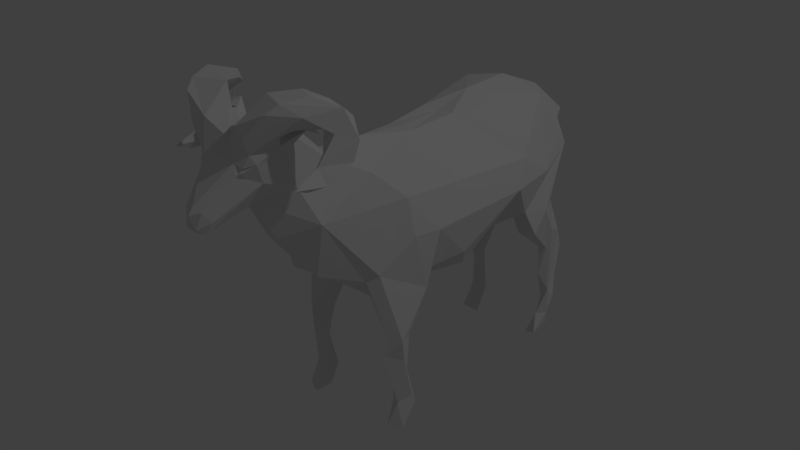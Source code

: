 # Source: BIG_HORN_SHEEP.blend  (saved by Blender 2.77.0; exported with 4.5.12 LTS)
import bpy
from mathutils import Matrix  # noqa: F401  (used for matrix-valued properties, if any)

bpy.ops.wm.read_factory_settings(use_empty=True)
scene = bpy.context.scene
scene.name = 'Scene'

# ---- collections
col_collection_1 = bpy.data.collections.new('Collection 1'); scene.collection.children.link(col_collection_1)

# ---- world
world_world = bpy.data.worlds.new('World'); scene.world = world_world
world_world.color = (0.05088, 0.05088, 0.05088)
world_world.use_sun_shadow = False
world_world.sun_shadow_jitter_overblur = 0.0
world_world.cycles.sampling_method = 'MANUAL'

# ---- lights
light_lamp = bpy.data.lights.new('Lamp', 'POINT')
light_lamp.transmission_factor = 0.0
light_lamp.cutoff_distance = 30.0
light_lamp.energy = 100.0
light_lamp.shadow_buffer_clip_start = 1.001
light_lamp.shadow_soft_size = 0.1
light_lamp.shadow_maximum_resolution = 0.006
light_lamp.use_absolute_resolution = True

# ---- meshes
me_bighorn = bpy.data.meshes.new('bighorn')
me_bighorn.from_pydata([(0.0, -0.3205, 1.247), (-0.1357, -0.4155, 1.164), (-0.09822, -0.7621, 1.213), (-0.07381, 0.1493, 1.212), (-0.05542, -0.08469, 1.206), (-0.07533, 0.8697, 0.6848), (-0.1192, 0.9519, 0.8301), (-0.2157, 0.8125, 0.9093), (0.0, 0.9937, 0.8358), (-0.09847, 0.9267, 0.9659), (-0.316, 0.3151, 0.8833), (-0.3059, 0.537, 0.8927), (-0.05863, 0.7863, 1.162), (0.0, 0.6076, 1.243), (0.0, 0.3516, 1.249), (-0.1962, 0.6132, 1.191), (-0.2871, 0.3741, 0.9986), (-0.1001, -0.3108, 0.5905), (-0.2509, 0.02233, 0.6901), (-0.2009, -0.146, 0.67), (-0.07111, 0.08184, 0.5299), (0.0, 0.1945, 0.552), (-0.186, 0.09885, 0.5847), (-0.2461, -0.216, 0.6259), (0.0, 0.3788, 0.5592), (-0.06769, 0.6518, 0.6362), (-0.1517, 0.8285, 0.5956), (-0.07314, 0.7833, 0.6585), (-0.1184, 0.3288, 0.627), (-0.2739, 0.4277, 0.7192), (-0.1519, 0.5096, 0.6506), (-0.1263, -0.6755, 1.044), (-0.2358, -0.279, 0.8741), (0.0, -0.4669, 0.6708), (-0.2623, -0.156, 0.8672), (-0.01751, -0.4246, 1.24), (-0.06151, -0.6443, 0.7946), (-0.139, -0.4589, 0.7169), (-0.1812, -0.4259, 0.7426), (-0.09702, -0.3931, 0.613), (-0.06427, -0.5734, 1.254), (-0.1935, -0.2749, 1.027), (-0.2381, 0.718, 0.5129), (-0.08568, 0.9696, 0.9978), (-0.2195, 0.7052, 0.4137), (-0.1871, 0.6934, 0.4178), (0.0, 0.9397, 0.8483), (0.0, 0.9519, 0.7591), (-0.291, 0.49, 0.594), (0.0, -0.2673, 0.5532), (-0.2017, -0.412, 0.4741), (0.0, -0.7198, 0.8942), (0.0, -0.6935, 1.414), (-0.0198, -0.8025, 1.003), (-0.0231, -0.9039, 1.185), (-0.125, -0.8263, 1.448), (-0.09236, -0.8014, 1.441), (-0.02968, -1.119, 1.156), (-0.1086, -0.9297, 1.296), (-0.1522, -0.3409, 0.4388), (-0.2292, -0.3057, 0.4407), (-0.2504, -0.3707, 0.4471), (-0.1453, 0.6407, 0.5795), (0.0, 0.8505, 0.6628), (-0.1842, 0.8595, 0.4383), (-0.2791, 0.5879, 0.6725), (-0.134, 0.8967, 0.7068), (-0.1856, 0.8849, 0.3509), (-0.1898, 0.6963, 0.2711), (-0.1618, 0.5563, 0.5335), (-0.1673, 0.8789, 0.4154), (-0.1795, -0.3014, 0.4264), (-0.2052, 0.8202, 0.2028), (-0.2231, 0.7901, 0.1191), (-0.217, 0.7496, 0.1701), (-0.1744, 0.729, 0.2221), (-0.1773, 0.754, 0.12), (-0.1279, -0.837, 1.384), (-0.1454, -0.8798, 1.425), (-0.1739, -0.784, 1.457), (-0.09222, -0.9924, 1.327), (-0.07262, -1.022, 1.39), (-0.2176, -0.3043, 0.2675), (-0.2421, -0.3518, 0.3436), (-0.1759, -0.3521, 0.2631), (0.0, 0.9593, 1.055), (-0.1919, -0.4209, 0.3824), (-0.255, -0.3164, 0.1676), (-0.1833, -0.2876, 0.1198), (-0.004024, -1.003, 1.172), (-0.05035, -1.115, 1.198), (0.0, -1.15, 1.256), (-0.1116, -0.8738, 1.482), (-0.1469, -0.7866, 1.489), (-0.1065, -0.8314, 1.484), (-0.143, -0.7767, 1.501), (-0.2388, -0.7889, 1.462), (-0.2023, -0.8049, 1.485), (-0.1534, -0.8338, 1.487), (-0.09774, -1.016, 1.355), (-0.1067, -0.9875, 1.379), (-0.1002, -1.009, 1.373), (-0.1564, -0.8923, 1.461), (-0.08341, -1.026, 1.344), (-0.1263, -0.9698, 1.38), (-0.07037, -1.008, 1.514), (0.0, -0.9715, 1.441), (-0.1601, -0.8521, 1.543), (-0.03829, -1.144, 1.244), (-0.01507, -1.159, 1.176), (-0.2191, -0.367, 0.1334), (-0.2605, -0.3805, 0.03595), (-0.2263, -0.3087, 0.04239), (-0.2396, -0.2785, 0.1086), (-0.172, -0.3399, 0.04661), (-0.178, -0.3424, 0.1306), (-0.1841, 0.709, 0.0413), (-0.2194, 0.7465, 0.04561), (-0.1601, 0.7772, 0.02956), (-0.1458, 0.6873, -0.06223), (-0.2078, 0.7727, -0.02135), (-0.1959, -0.4072, 0.03304), (-0.2206, -0.401, 0.02194), (-0.1807, 0.6886, -0.04945), (-0.2091, 0.6611, -0.03665), (-0.1159, -0.9922, 1.418), (-0.1176, -1.023, 1.483), (-0.06479, -0.8912, 1.511), (-0.09396, -0.8795, 1.598), (-0.2141, -0.8721, 1.495), (-0.1561, -0.7739, 1.597), (-0.2066, -0.9334, 1.6), (-0.1663, -0.7584, 1.559), (-0.2441, -0.832, 1.608), (-0.2375, -0.7372, 1.573), (-0.2592, -0.7881, 1.485), (-0.3083, -0.7445, 1.56), (-0.1823, -0.9801, 1.571), (-0.2516, -0.8768, 1.548), (-0.205, -0.7092, 1.526), (-0.2999, -0.7808, 1.475), (-0.2964, -0.6833, 1.51), (-0.2485, -0.7424, 1.44), (-0.2393, -0.6945, 1.507), (-0.3025, -0.6916, 1.408), (-0.2995, -0.7299, 1.337), (-0.3437, -0.7059, 1.443), (-0.2844, -0.82, 1.3), (-0.2562, -0.8474, 1.335), (-0.2842, -0.8482, 1.376), (-0.3388, -0.7335, 1.371), (-0.3203, -0.8431, 1.315), (-0.2713, -0.8093, 1.401), (-0.2943, -0.9641, 1.332), (-0.2874, -0.9014, 1.304), (-0.02269, -1.162, 1.181), (0.0, 0.1542, 1.206), (0.0, -0.09538, 1.212), (0.0, -0.384, 0.606), (0.0, 0.001384, 0.5486), (0.0, -0.525, 1.248), (0.0, 0.7594, 1.173), (0.0, 0.642, 0.6328), (0.0, -0.8016, 1.002), (0.0, -0.9068, 1.466), (0.0, -0.898, 1.187), (0.0, -1.132, 1.151), (0.0, -1.171, 1.231), (0.0, -1.164, 1.179), (-0.07649, -1.017, 1.383), (-0.08745, -1.012, 1.36), (-0.0992, -0.9933, 1.376), (-0.08911, -1.008, 1.372), (-0.08368, -1.019, 1.353), (-0.1123, -0.9815, 1.377)], [], [(1, 35, 0), (49, 39, 17), (49, 19, 22), (18, 10, 22), (28, 24, 21), (20, 28, 21), (3, 14, 15), (19, 17, 71), (161, 12, 13), (15, 14, 13), (38, 41, 32), (157, 4, 0), (10, 11, 29), (12, 43, 9), (24, 30, 25), (12, 7, 15), (28, 22, 10), (22, 28, 20), (15, 7, 11), (1, 4, 41), (41, 38, 31), (38, 50, 37), (50, 39, 37), (0, 4, 1), (35, 1, 40), (33, 51, 36), (127, 94, 92), (52, 160, 40), (94, 164, 56), (164, 94, 127), (56, 40, 2), (160, 35, 40), (61, 38, 23), (3, 15, 16), (63, 27, 5), (5, 47, 63), (38, 61, 50), (6, 65, 7), (5, 26, 66), (6, 66, 26), (66, 6, 47), (7, 65, 29), (44, 68, 45), (44, 48, 65), (30, 24, 28), (10, 29, 28), (42, 26, 64), (5, 27, 26), (26, 27, 64), (45, 69, 48), (70, 67, 64), (42, 44, 65), (61, 23, 60), (23, 19, 71, 60), (2, 31, 54), (31, 53, 54), (56, 2, 77), (17, 59, 71), (86, 50, 61), (23, 38, 32), (30, 29, 69), (28, 29, 30), (29, 48, 69), (45, 48, 44), (162, 24, 25), (62, 30, 69), (25, 30, 62), (62, 27, 25), (43, 12, 85), (8, 9, 43), (85, 8, 43), (34, 19, 23), (22, 19, 18), (23, 32, 34), (41, 34, 32), (86, 59, 50), (60, 82, 83), (60, 71, 82), (82, 71, 59), (86, 61, 83), (110, 83, 87), (59, 84, 82), (88, 82, 84), (84, 115, 88), (113, 87, 82, 88), (91, 106, 81), (2, 54, 58), (31, 51, 53), (53, 165, 54), (31, 36, 51), (36, 31, 37), (40, 56, 52), (2, 40, 31), (1, 31, 40), (94, 56, 95), (95, 56, 79), (95, 79, 96), (79, 97, 96), (97, 98, 95), (95, 96, 97), (56, 77, 79), (55, 94, 98), (91, 81, 103), (103, 80, 58, 90), (1, 41, 31), (57, 54, 89), (38, 37, 31), (101, 81, 125), (104, 99, 170, 174), (81, 101, 172, 169), (101, 100, 171, 172), (104, 101, 125), (102, 92, 94), (106, 164, 127), (167, 108, 155), (91, 108, 167), (57, 109, 155, 90), (79, 93, 97), (97, 93, 98), (98, 93, 55), (58, 54, 57), (78, 55, 79), (55, 93, 79), (49, 158, 39), (158, 33, 39), (39, 33, 37), (36, 37, 33), (17, 19, 49), (11, 10, 16), (46, 9, 8), (6, 46, 47), (9, 46, 6), (59, 86, 84), (83, 61, 60), (87, 83, 82), (83, 110, 86), (110, 84, 86), (110, 87, 111), (87, 113, 111), (114, 115, 121), (111, 113, 112), (121, 115, 110), (115, 84, 110), (63, 25, 27), (20, 49, 22), (90, 155, 108), (166, 109, 57), (75, 68, 74), (76, 75, 74), (117, 116, 74), (75, 72, 67), (68, 75, 45), (69, 45, 62), (27, 62, 64), (45, 64, 62), (12, 15, 13), (9, 7, 12), (94, 95, 98), (115, 114, 88), (112, 113, 88), (111, 112, 122), (122, 121, 111), (111, 121, 110), (122, 112, 114), (88, 114, 112), (121, 122, 114), (117, 118, 120), (120, 123, 124), (116, 118, 76), (76, 74, 116), (118, 119, 120), (118, 116, 119), (73, 117, 74), (73, 72, 118), (123, 119, 124), (72, 76, 118), (72, 75, 76), (74, 72, 73), (116, 124, 119), (123, 120, 119), (64, 74, 42), (74, 64, 67), (67, 72, 74), (74, 68, 44), (70, 64, 45), (29, 65, 48), (42, 65, 26), (26, 65, 6), (5, 66, 47), (70, 45, 75), (67, 70, 75), (42, 74, 44), (124, 117, 120), (118, 117, 73), (117, 124, 116), (7, 29, 11), (9, 6, 7), (15, 11, 16), (18, 34, 10), (18, 19, 34), (10, 34, 16), (58, 104, 77), (78, 102, 94), (92, 102, 107), (78, 104, 125), (78, 77, 104), (55, 78, 94), (77, 78, 79), (164, 52, 56), (58, 80, 104), (106, 127, 128), (127, 107, 128), (105, 126, 81), (106, 105, 81), (81, 126, 125), (128, 131, 105), (102, 129, 107), (135, 129, 138, 140), (107, 127, 92), (102, 78, 125), (102, 125, 138), (133, 130, 134), (133, 128, 130), (131, 133, 136), (133, 131, 128), (129, 132, 107), (136, 133, 134), (128, 132, 130), (139, 130, 132), (134, 130, 139), (139, 132, 135), (136, 134, 141), (142, 143, 139), (145, 144, 143, 142), (140, 149, 152, 135), (145, 148, 147), (153, 148, 149), (154, 147, 148), (148, 153, 154), (153, 149, 151), (154, 153, 151), (16, 34, 41), (16, 41, 3), (3, 41, 4), (147, 154, 151), (146, 141, 144), (136, 146, 140), (140, 138, 136), (143, 144, 141), (131, 136, 138), (102, 138, 129), (132, 129, 135), (132, 128, 107), (151, 145, 147), (145, 151, 150), (77, 2, 58), (134, 143, 141), (143, 134, 139), (149, 140, 146), (142, 148, 145), (148, 152, 149), (150, 151, 149), (144, 150, 146), (142, 139, 135), (152, 148, 142), (150, 149, 146), (150, 144, 145), (141, 146, 136), (135, 152, 142), (105, 106, 128), (138, 125, 126), (137, 126, 105), (126, 137, 138), (131, 137, 105), (138, 137, 131), (57, 90, 58), (80, 99, 104), (103, 99, 80), (101, 104, 100), (99, 103, 173, 170), (20, 21, 159), (156, 3, 4), (156, 14, 3), (157, 156, 4), (0, 35, 160), (53, 163, 165), (163, 53, 51), (165, 89, 54), (166, 89, 165), (166, 57, 89), (162, 25, 63), (109, 166, 168), (85, 12, 161), (49, 20, 159), (109, 168, 155), (155, 168, 167), (50, 59, 17, 39), (90, 108, 91, 103), (100, 104, 174, 171), (103, 81, 169, 173), (171, 174, 170, 173, 169, 172)])
me_bighorn.use_remesh_preserve_volume = False
me_bighorn.use_remesh_preserve_attributes = False
me_bighorn.use_mirror_vertex_groups = False
me_bighorn.update()

# ---- objects
ob_lamp = bpy.data.objects.new('Lamp', light_lamp)
ob_bighorn = bpy.data.objects.new('bighorn', me_bighorn)

# ---- transforms, parenting, visibility, modifiers, constraints
ob_lamp.location = (4.076, 1.005, 5.904)
ob_lamp.rotation_euler = (0.6503, 0.05522, 1.866)
ob_lamp.lock_rotations_4d = False
ob_lamp.empty_display_type = 'ARROWS'
ob_lamp.color = (0.0, 0.0, 0.0, 0.0)
ob_lamp.lineart.crease_threshold = 0.0
ob_bighorn.location = (0.0, 0.0, 0.0)
ob_bighorn.lineart.crease_threshold = 0.0
_vg = ob_bighorn.vertex_groups.new(name='Group')
_m = ob_bighorn.modifiers.new('Mirror', 'MIRROR')
_m.use_clip = True

# ---- collection membership
col_collection_1.objects.link(ob_lamp)
col_collection_1.objects.link(ob_bighorn)

# ---- scene / render settings (as saved in the file)
scene.frame_start = 1; scene.frame_end = 250; scene.frame_set(1)
scene.render.engine = 'BLENDER_EEVEE_NEXT'
scene.render.resolution_percentage = 50
scene.render.dither_intensity = 0.0
scene.cycles.use_denoising = False
scene.cycles.samples = 128
scene.cycles.sampling_pattern = 'TABULATED_SOBOL'
scene.cycles.light_sampling_threshold = 0.0
scene.cycles.use_adaptive_sampling = False
scene.cycles.use_light_tree = False
scene.cycles.blur_glossy = 0.0
scene.cycles.sample_clamp_indirect = 0.0
scene.view_settings.view_transform = 'Standard'
bpy.context.view_layer.update()

# ---- added for rendering (the .blend has no active camera): camera
cam_auto = bpy.data.cameras.new('AutoCamera')
cam_auto.lens = 50.0
cam_auto.sensor_width = 36.0
cam_auto.clip_end = 1000.0
ob_auto_camera = bpy.data.objects.new('AutoCamera', cam_auto)
scene.collection.objects.link(ob_auto_camera)
ob_auto_camera.location = (2.60848, -3.2189, 2.85968)
ob_auto_camera.rotation_euler = (1.09748, -7.21219e-08, 0.694738)
scene.camera = ob_auto_camera
bpy.context.view_layer.update()
